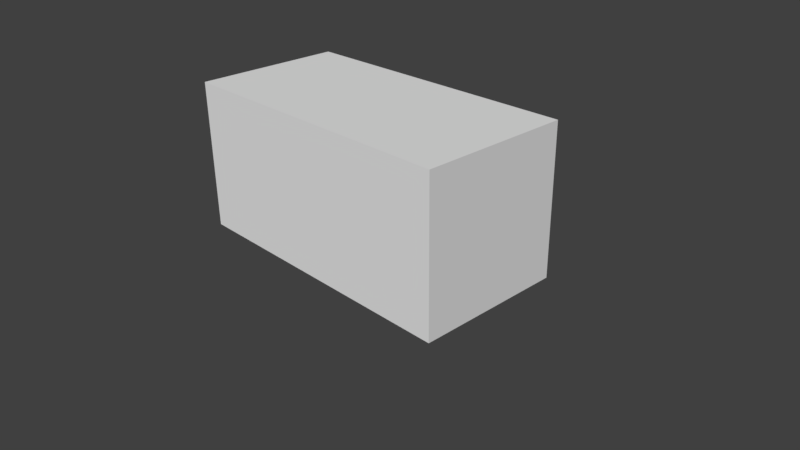 # Source: Container.blend  (saved by Blender 2.77.0; exported with 4.5.12 LTS)
import bpy
from mathutils import Matrix  # noqa: F401  (used for matrix-valued properties, if any)

bpy.ops.wm.read_factory_settings(use_empty=True)
scene = bpy.context.scene
scene.name = 'Scene'

# ---- collections
col_collection_1 = bpy.data.collections.new('Collection 1'); scene.collection.children.link(col_collection_1)

# ---- materials (node trees are filled in below, after node groups)
mat_material = bpy.data.materials.new('Material')
mat_material.alpha_threshold = 0.0
mat_material.use_transparent_shadow = False
mat_material.roughness = 0.5
mat_material.line_color = (0.0, 0.0, 0.0, 1.0)

# ---- material node trees

# ---- world
world_world = bpy.data.worlds.new('World'); scene.world = world_world
world_world.color = (0.05088, 0.05088, 0.05088)
world_world.use_sun_shadow = False
world_world.sun_shadow_jitter_overblur = 0.0
world_world.cycles.sampling_method = 'MANUAL'

# ---- cameras
cam_camera = bpy.data.cameras.new('Camera')
cam_camera.clip_end = 100.0
cam_camera.lens = 35.0
cam_camera.sensor_width = 32.0
cam_camera.sensor_height = 18.0
cam_camera.ortho_scale = 7.314
cam_camera.dof.focus_distance = 0.0
cam_camera.dof.aperture_fstop = 128.0

# ---- meshes
me_cube = bpy.data.meshes.new('Cube')
me_cube.from_pydata([(1.0, 1.0, -1.0), (1.0, -1.0, -1.0), (-1.0, -1.0, -1.0), (-1.0, 1.0, -1.0), (1.0, 1.0, 1.0), (1.0, -1.0, 1.0), (-1.0, -1.0, 1.0), (-1.0, 1.0, 1.0)], [], [(0, 1, 2, 3), (4, 7, 6, 5), (0, 4, 5, 1), (1, 5, 6, 2), (2, 6, 7, 3), (4, 0, 3, 7)])
_uv = me_cube.uv_layers.new(name='UVMap')
_uv.uv.foreach_set('vector', [0.9912, 0.9979, 0.9912, 0.00418, -0.002483, 0.00418, -0.002483, 0.9979, 0.9912, 0.9979, -0.002483, 0.9979, -0.002483, 0.00418, 0.9912, 0.00418, 0.9882, 0.005998, 0.9882, 0.9908, 0.00334, 0.9908, 0.00334, 0.005998, 0.9939, -0.00219, 0.9939, 0.9852, 0.00651, 0.9852, 0.00651, -0.00219, 0.00334, 0.005998, 0.00334, 0.9908, 0.9882, 0.9908, 0.9882, 0.005998, 0.9939, 0.9852, 0.9939, -0.002191, 0.00651, -0.002191, 0.00651, 0.9852])
me_cube.materials.append(mat_material)
me_cube.use_remesh_preserve_volume = False
me_cube.use_remesh_preserve_attributes = False
me_cube.use_mirror_vertex_groups = False
me_cube.update()

# ---- objects
ob_cube = bpy.data.objects.new('Cube', me_cube)
ob_camera = bpy.data.objects.new('Camera', cam_camera)

# ---- transforms, parenting, visibility, modifiers, constraints
ob_cube.location = (0.0, 0.0, 1.071)
ob_cube.scale = (2.0, 1.0, 1.0)
ob_cube.lock_rotations_4d = False
ob_cube.empty_display_type = 'ARROWS'
ob_cube.lineart.crease_threshold = 0.0
ob_camera.location = (7.481, -6.508, 5.344)
ob_camera.rotation_euler = (1.109, 0.01082, 0.8149)
ob_camera.lock_rotations_4d = False
ob_camera.empty_display_type = 'ARROWS'
ob_camera.color = (0.0, 0.0, 0.0, 0.0)
ob_camera.display_type = 'WIRE'
ob_camera.lineart.crease_threshold = 0.0

# ---- collection membership
col_collection_1.objects.link(ob_cube)
col_collection_1.objects.link(ob_camera)

# ---- scene / render settings (as saved in the file)
scene.camera = ob_camera
scene.frame_start = 1; scene.frame_end = 250; scene.frame_set(1)
scene.render.engine = 'BLENDER_EEVEE_NEXT'
scene.render.resolution_percentage = 50
scene.render.dither_intensity = 0.0
scene.cycles.use_denoising = False
scene.cycles.samples = 128
scene.cycles.sampling_pattern = 'TABULATED_SOBOL'
scene.cycles.light_sampling_threshold = 0.0
scene.cycles.use_adaptive_sampling = False
scene.cycles.use_light_tree = False
scene.cycles.blur_glossy = 0.0
scene.cycles.sample_clamp_indirect = 0.0
scene.view_settings.view_transform = 'Standard'
bpy.context.view_layer.update()

# ---- added for rendering (the .blend has no usable light): sun
light_auto_sun = bpy.data.lights.new('AutoSun', 'SUN')
light_auto_sun.energy = 3.0
light_auto_sun.angle = 0.0523599
ob_auto_sun = bpy.data.objects.new('AutoSun', light_auto_sun)
scene.collection.objects.link(ob_auto_sun)
ob_auto_sun.rotation_euler = (0.872665, 0.174533, 0.523599)
bpy.context.view_layer.update()
